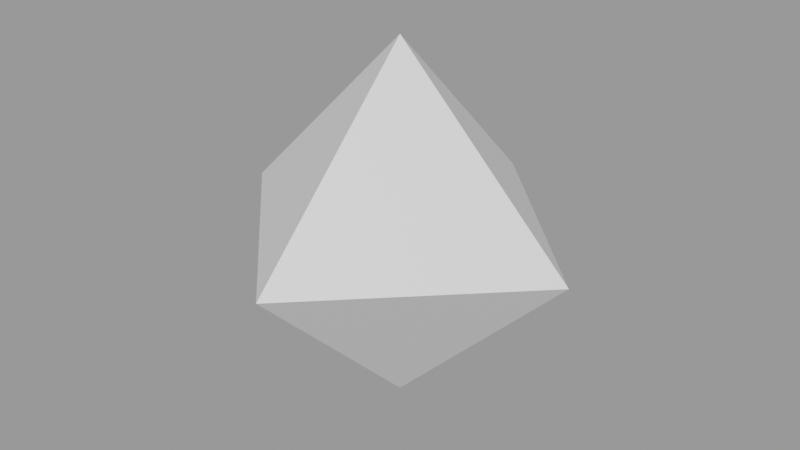 # Source: dice.blend  (saved by Blender 2.83.19; exported with 4.5.12 LTS)
import bpy
from mathutils import Matrix  # noqa: F401  (used for matrix-valued properties, if any)

bpy.ops.wm.read_factory_settings(use_empty=True)
scene = bpy.context.scene
scene.name = 'd8'

# ---- materials (node trees are filled in below, after node groups)
mat_d8 = bpy.data.materials.new('d8')
mat_d8.use_transparent_shadow = False

# ---- material node trees
mat_d8.use_nodes = True; mat_d8.node_tree.nodes.clear()
_N = mat_d8.node_tree.nodes; _L = mat_d8.node_tree.links
n0 = _N.new('ShaderNodeBsdfPrincipled'); n0.name = 'Principled BSDF'; n0.location = (10, 300)
n0.distribution = 'GGX'
n0.subsurface_method = 'BURLEY'
n0.inputs[3].default_value = 1.45
n0.inputs[27].default_value = (0.0, 0.0, 0.0, 1.0)
n0.inputs[28].default_value = 1.0
n1 = _N.new('ShaderNodeOutputMaterial'); n1.name = 'Material Output'; n1.location = (300, 300)
_L.new(n0.outputs[0], n1.inputs[0])
n1.is_active_output = True

# ---- meshes
me_cone_001 = bpy.data.meshes.new('Cone.001')
me_cone_001.from_pydata([(0.0, 0.49, 0.0), (0.49, -2.142e-08, 0.0), (-4.284e-08, -0.49, 0.0), (-0.49, 5.843e-09, 0.0), (0.0, 0.0, 0.49), (-1.075e-08, 0.0, -0.49)], [], [(0, 4, 1), (1, 4, 2), (2, 4, 3), (3, 4, 0), (1, 2, 5), (2, 3, 5), (3, 0, 5), (0, 1, 5)])
_uv = me_cone_001.uv_layers.new(name='UVMap')
_uv.uv.foreach_set('vector', [0.5, 1.0, 0.5, 0.5, 1.0, 0.5, 1.0, 0.5, 0.5, 0.5, 0.5, 0.0, 0.5, 0.0, 0.5, 0.5, 0.0, 0.5, 0.0, 0.5, 0.5, 0.5, 0.5, 1.0, 1.0, 0.5, 0.5, 0.0, 0.5, 0.5, 0.5, 0.0, 0.0, 0.5, 0.5, 0.5, 0.0, 0.5, 0.5, 1.0, 0.5, 0.5, 0.5, 1.0, 1.0, 0.5, 0.5, 0.5])
me_cone_001.materials.append(mat_d8)
me_cone_001.use_remesh_fix_poles = True
me_cone_001.use_remesh_preserve_attributes = False
me_cone_001.use_mirror_vertex_groups = False
me_cone_001.update()

# ---- objects
ob_d8 = bpy.data.objects.new('d8', me_cone_001)

# ---- transforms, parenting, visibility, modifiers, constraints
ob_d8.location = (0.0, 0.0, 0.0)
ob_d8.lineart.crease_threshold = 0.0

# ---- collection membership
scene.collection.objects.link(ob_d8)

# ---- scene / render settings (as saved in the file)
scene.frame_start = 1; scene.frame_end = 250; scene.frame_set(1)
scene.render.engine = 'BLENDER_EEVEE_NEXT'
scene.render.image_settings.exr_codec = 'NONE'
scene.render.simplify_subdivision_render = 0
scene.render.simplify_child_particles_render = 0.0
scene.cycles.use_denoising = False
scene.cycles.samples = 128
scene.cycles.sampling_pattern = 'TABULATED_SOBOL'
scene.cycles.use_adaptive_sampling = False
scene.cycles.use_light_tree = False
scene.view_settings.view_transform = 'Filmic'
bpy.context.view_layer.update()

# ---- added for rendering (the .blend has no active camera and no usable light): camera, sun + grey world if the file has none
cam_auto = bpy.data.cameras.new('AutoCamera')
cam_auto.lens = 50.0
cam_auto.sensor_width = 36.0
cam_auto.clip_end = 1000.0
ob_auto_camera = bpy.data.objects.new('AutoCamera', cam_auto)
scene.collection.objects.link(ob_auto_camera)
ob_auto_camera.location = (1.57049, -1.88458, 1.25639)
ob_auto_camera.rotation_euler = (1.09748, -7.21219e-08, 0.694738)
scene.camera = ob_auto_camera
light_auto_sun = bpy.data.lights.new('AutoSun', 'SUN')
light_auto_sun.energy = 3.0
light_auto_sun.angle = 0.0523599
ob_auto_sun = bpy.data.objects.new('AutoSun', light_auto_sun)
scene.collection.objects.link(ob_auto_sun)
ob_auto_sun.rotation_euler = (0.872665, 0.174533, 0.523599)
if scene.world is None:
    world_auto = bpy.data.worlds.new('AutoWorld')
    world_auto.color = (0.3, 0.3, 0.3)
    scene.world = world_auto
bpy.context.view_layer.update()
